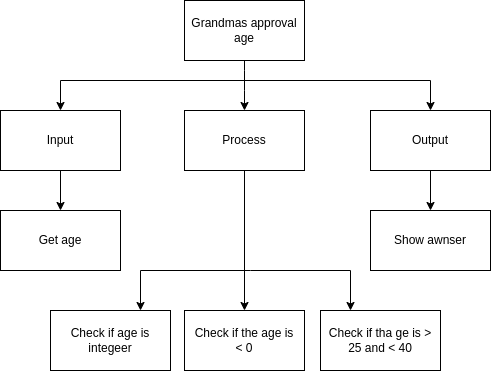

The diagram above was exported from draw.io. Its source (the exported page's mxGraphModel, read from the mxfile embedded in the PNG):
<mxGraphModel dx="471" dy="238" grid="1" gridSize="10" guides="1" tooltips="1" connect="1" arrows="1" fold="1" page="1" pageScale="1" pageWidth="827" pageHeight="1169" math="0" shadow="0">
  <root>
    <mxCell id="0" />
    <mxCell id="1" parent="0" />
    <mxCell id="3" style="edgeStyle=none;html=1;entryX=0.5;entryY=0;entryDx=0;entryDy=0;" parent="1" source="2" target="4" edge="1">
      <mxGeometry relative="1" as="geometry">
        <mxPoint x="414" y="250" as="targetPoint" />
        <Array as="points">
          <mxPoint x="414" y="220" />
        </Array>
      </mxGeometry>
    </mxCell>
    <mxCell id="2" value="Grandmas approval age" style="rounded=0;whiteSpace=wrap;html=1;" parent="1" vertex="1">
      <mxGeometry x="354" y="140" width="120" height="60" as="geometry" />
    </mxCell>
    <mxCell id="14" style="edgeStyle=orthogonalEdgeStyle;rounded=0;html=1;entryX=0.5;entryY=0;entryDx=0;entryDy=0;" parent="1" source="4" target="11" edge="1">
      <mxGeometry relative="1" as="geometry" />
    </mxCell>
    <mxCell id="4" value="Process" style="rounded=0;whiteSpace=wrap;html=1;" parent="1" vertex="1">
      <mxGeometry x="354" y="250" width="120" height="60" as="geometry" />
    </mxCell>
    <mxCell id="13" style="edgeStyle=orthogonalEdgeStyle;rounded=0;html=1;" parent="1" source="5" target="12" edge="1">
      <mxGeometry relative="1" as="geometry" />
    </mxCell>
    <mxCell id="5" value="Output" style="rounded=0;whiteSpace=wrap;html=1;" parent="1" vertex="1">
      <mxGeometry x="540" y="250" width="120" height="60" as="geometry" />
    </mxCell>
    <mxCell id="15" style="edgeStyle=orthogonalEdgeStyle;rounded=0;html=1;entryX=0.5;entryY=0;entryDx=0;entryDy=0;" parent="1" source="6" target="10" edge="1">
      <mxGeometry relative="1" as="geometry" />
    </mxCell>
    <mxCell id="6" value="Input" style="rounded=0;whiteSpace=wrap;html=1;" parent="1" vertex="1">
      <mxGeometry x="170" y="250" width="120" height="60" as="geometry" />
    </mxCell>
    <mxCell id="8" style="edgeStyle=orthogonalEdgeStyle;html=1;entryX=0.5;entryY=0;entryDx=0;entryDy=0;rounded=0;" parent="1" target="6" edge="1">
      <mxGeometry relative="1" as="geometry">
        <mxPoint x="244" y="260" as="targetPoint" />
        <mxPoint x="414" y="220" as="sourcePoint" />
      </mxGeometry>
    </mxCell>
    <mxCell id="9" style="edgeStyle=none;html=1;entryX=0.5;entryY=0;entryDx=0;entryDy=0;rounded=0;" parent="1" target="5" edge="1">
      <mxGeometry relative="1" as="geometry">
        <mxPoint x="600" y="240" as="targetPoint" />
        <mxPoint x="410" y="220" as="sourcePoint" />
        <Array as="points">
          <mxPoint x="600" y="220" />
        </Array>
      </mxGeometry>
    </mxCell>
    <mxCell id="10" value="Get age" style="rounded=0;whiteSpace=wrap;html=1;" parent="1" vertex="1">
      <mxGeometry x="170" y="350" width="120" height="60" as="geometry" />
    </mxCell>
    <mxCell id="11" value="Check if the age is&lt;br&gt;&amp;lt; 0" style="rounded=0;whiteSpace=wrap;html=1;" parent="1" vertex="1">
      <mxGeometry x="354" y="450" width="120" height="60" as="geometry" />
    </mxCell>
    <mxCell id="12" value="Show awnser" style="rounded=0;whiteSpace=wrap;html=1;" parent="1" vertex="1">
      <mxGeometry x="540" y="350" width="120" height="60" as="geometry" />
    </mxCell>
    <mxCell id="18" style="edgeStyle=none;html=1;entryX=0.75;entryY=0;entryDx=0;entryDy=0;rounded=0;" edge="1" parent="1" target="16">
      <mxGeometry relative="1" as="geometry">
        <mxPoint x="320" y="410" as="targetPoint" />
        <mxPoint x="420" y="410" as="sourcePoint" />
        <Array as="points">
          <mxPoint x="310" y="410" />
        </Array>
      </mxGeometry>
    </mxCell>
    <mxCell id="16" value="Check if age is integeer" style="rounded=0;whiteSpace=wrap;html=1;" parent="1" vertex="1">
      <mxGeometry x="220" y="450" width="120" height="60" as="geometry" />
    </mxCell>
    <mxCell id="19" style="edgeStyle=none;rounded=0;html=1;entryX=0.25;entryY=0;entryDx=0;entryDy=0;" edge="1" parent="1" target="17">
      <mxGeometry relative="1" as="geometry">
        <mxPoint x="510" y="420" as="targetPoint" />
        <mxPoint x="420" y="410" as="sourcePoint" />
        <Array as="points">
          <mxPoint x="520" y="410" />
        </Array>
      </mxGeometry>
    </mxCell>
    <mxCell id="17" value="Check if tha ge is &amp;gt; 25 and &amp;lt; 40" style="rounded=0;whiteSpace=wrap;html=1;" parent="1" vertex="1">
      <mxGeometry x="490" y="450" width="120" height="60" as="geometry" />
    </mxCell>
  </root>
</mxGraphModel>